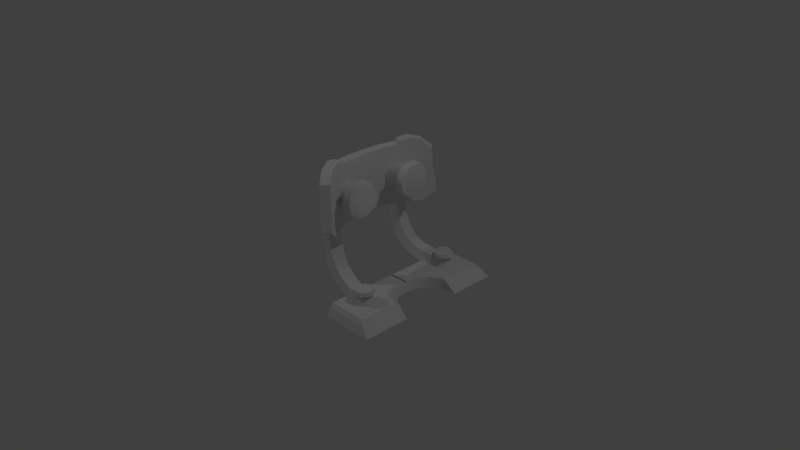# Source: goal.blend  (saved by Blender 2.73.0; exported with 4.5.12 LTS)
import bpy
from mathutils import Matrix  # noqa: F401  (used for matrix-valued properties, if any)

bpy.ops.wm.read_factory_settings(use_empty=True)
scene = bpy.context.scene
scene.name = 'Scene'

# ---- collections
col_collection_1 = bpy.data.collections.new('Collection 1'); scene.collection.children.link(col_collection_1)

# ---- materials (node trees are filled in below, after node groups)
mat_material = bpy.data.materials.new('Material')
mat_material.alpha_threshold = 0.0
mat_material.use_transparent_shadow = False
mat_material.roughness = 0.5
mat_material.line_color = (0.0, 0.0, 0.0, 1.0)

# ---- material node trees

# ---- world
world_world = bpy.data.worlds.new('World'); scene.world = world_world
world_world.color = (0.05088, 0.05088, 0.05088)
world_world.use_sun_shadow = False
world_world.sun_shadow_jitter_overblur = 0.0
world_world.cycles.sampling_method = 'MANUAL'
world_world.cycles.sample_map_resolution = 256

# ---- cameras
cam_camera = bpy.data.cameras.new('Camera')
cam_camera.clip_end = 100.0
cam_camera.lens = 35.0
cam_camera.sensor_width = 32.0
cam_camera.sensor_height = 18.0
cam_camera.ortho_scale = 7.314
cam_camera.dof.focus_distance = 0.0
cam_camera.dof.aperture_fstop = 128.0

# ---- lights
light_lamp_003 = bpy.data.lights.new('Lamp.003', 'POINT')
light_lamp_003.transmission_factor = 0.0
light_lamp_003.cutoff_distance = 30.0
light_lamp_003.energy = 100.0
light_lamp_003.shadow_buffer_clip_start = 1.001
light_lamp_003.shadow_soft_size = 0.1
light_lamp_003.shadow_maximum_resolution = 0.006
light_lamp_003.use_absolute_resolution = True
light_lamp_003.cycles.use_multiple_importance_sampling = False
light_lamp_002 = bpy.data.lights.new('Lamp.002', 'POINT')
light_lamp_002.transmission_factor = 0.0
light_lamp_002.cutoff_distance = 30.0
light_lamp_002.energy = 100.0
light_lamp_002.shadow_buffer_clip_start = 1.001
light_lamp_002.shadow_soft_size = 0.1
light_lamp_002.shadow_maximum_resolution = 0.006
light_lamp_002.use_absolute_resolution = True
light_lamp_002.cycles.use_multiple_importance_sampling = False
light_lamp_001 = bpy.data.lights.new('Lamp.001', 'POINT')
light_lamp_001.transmission_factor = 0.0
light_lamp_001.cutoff_distance = 30.0
light_lamp_001.energy = 100.0
light_lamp_001.shadow_buffer_clip_start = 1.001
light_lamp_001.shadow_soft_size = 0.1
light_lamp_001.shadow_maximum_resolution = 0.006
light_lamp_001.use_absolute_resolution = True
light_lamp_001.cycles.use_multiple_importance_sampling = False
light_lamp = bpy.data.lights.new('Lamp', 'POINT')
light_lamp.transmission_factor = 0.0
light_lamp.cutoff_distance = 30.0
light_lamp.energy = 100.0
light_lamp.shadow_buffer_clip_start = 1.001
light_lamp.shadow_soft_size = 0.1
light_lamp.shadow_maximum_resolution = 0.006
light_lamp.use_absolute_resolution = True
light_lamp.cycles.use_multiple_importance_sampling = False

# ---- meshes
me_cube_000 = bpy.data.meshes.new('Cube.000')
me_cube_000.from_pydata([(0.2725, -1.051, -1.317), (0.9815, -1.051, -1.317), (0.2725, -0.9643, -1.162), (0.8073, -0.9643, -1.162), (0.2725, 0.006903, -1.162), (0.6525, -0.3133, -1.316), (0.5353, 0.006903, -1.316), (0.2725, -0.4588, -1.317), (0.8073, -0.4003, -1.162), (0.2725, -0.4448, -1.162), (0.9815, -0.4143, -1.317), (0.274, 0.006903, -1.22), (0.8613, -1.006, -1.211), (0.2725, -1.006, -1.226), (0.274, -0.4448, -1.215), (0.8073, -0.4003, -1.316), (0.8613, -0.4034, -1.211), (0.274, 0.006903, -1.309), (0.5353, 0.006903, -1.162), (0.8073, -0.4003, -1.21), (0.5353, 0.006903, -1.21), (0.5527, -0.1568, -1.21), (0.6525, -0.3133, -1.21), (0.5527, -0.1568, -1.316), (0.6525, -0.3133, -1.162), (0.5527, -0.1568, -1.162), (0.5181, -0.678, -0.9805), (0.5899, -0.5792, -1.041), (0.5181, -0.5559, -1.041), (0.6343, -0.6403, -1.041), (0.6343, -0.7157, -1.041), (0.5899, -0.7768, -1.041), (0.5181, -0.8001, -1.041), (0.4464, -0.7768, -1.041), (0.402, -0.7157, -1.041), (0.402, -0.6403, -1.041), (0.4464, -0.5792, -1.041), (0.587, -0.5832, -0.98), (0.5181, -0.5608, -0.98), (0.6296, -0.6418, -0.98), (0.6296, -0.7142, -0.98), (0.587, -0.7728, -0.98), (0.5181, -0.7952, -0.98), (0.4492, -0.7728, -0.98), (0.4067, -0.7142, -0.98), (0.4067, -0.6418, -0.98), (0.4492, -0.5832, -0.98), (0.5181, -0.5449, -1.029), (0.4399, -0.5703, -1.029), (0.3915, -0.6369, -1.029), (0.3915, -0.7191, -1.029), (0.4399, -0.7857, -1.029), (0.5181, -0.8111, -1.029), (0.5964, -0.7857, -1.029), (0.6447, -0.7191, -1.029), (0.6447, -0.6369, -1.029), (0.5964, -0.5703, -1.029), (0.5511, -0.5979, -1.06), (0.5205, -0.7647, -1.06), (0.5429, -0.8022, -1.182), (0.5855, -0.5692, -1.182), (-0.1193, -0.4793, 0.1196), (-0.1484, -0.6464, 0.1196), (-0.2695, -0.6473, 0.0709), (-0.2319, -0.4356, 0.07091), (-0.1327, -0.4769, -0.3685), (-0.1618, -0.644, -0.3685), (-0.2787, -0.6505, -0.3734), (-0.2395, -0.4295, -0.3734), (-0.1032, -0.4821, -0.5964), (-0.1324, -0.6493, -0.5963), (-0.2639, -0.6594, -0.6188), (-0.2226, -0.4262, -0.6188), (-0.05271, -0.4911, -0.7805), (-0.08186, -0.6582, -0.7802), (-0.2032, -0.6702, -0.8355), (-0.1618, -0.437, -0.8355), (0.03815, -0.5073, -0.9153), (0.008883, -0.6744, -0.9149), (-0.08401, -0.6913, -1.01), (-0.04264, -0.4582, -1.01), (0.1822, -0.5328, -1.002), (0.1527, -0.6999, -1.001), (0.1043, -0.7248, -1.123), (0.1457, -0.4916, -1.123), (0.3899, -0.5697, -1.053), (0.3603, -0.7368, -1.052), (0.3205, -0.7631, -1.182), (0.3618, -0.53, -1.182), (0.6358, -0.7585, -1.182), (0.5922, -0.7344, -1.06), (-0.261, -0.5998, 0.134), (-0.1411, -0.6046, 0.1951), (0.6571, -0.642, -1.182), (-0.2403, -0.4832, 0.134), (0.6076, -0.6509, -1.06), (-0.1266, -0.5211, 0.1951), (-0.1094, -0.2853, -0.1017), (-0.1094, -0.2523, -1.066e-07), (-0.1094, -0.3719, -0.1646), (-0.1094, -0.4788, -0.1646), (-0.1094, -0.5653, -0.1017), (-0.1094, -0.5984, -1.013e-07), (-0.1094, -0.5653, 0.1017), (-0.1094, -0.4788, 0.1646), (-0.1094, -0.3719, 0.1646), (-0.1094, -0.2853, 0.1017), (0.1419, -0.2827, -0.1036), (0.1419, -0.2491, -1.024e-07), (0.1419, -0.3709, -0.1676), (0.1419, -0.4798, -0.1676), (0.1419, -0.5679, -0.1036), (0.1419, -0.6016, -9.699e-08), (0.1419, -0.5679, 0.1036), (0.1419, -0.4798, 0.1676), (0.1419, -0.3709, 0.1676), (0.1419, -0.2827, 0.1036), (0.2915, -0.4253, -1.341e-07), (0.2587, -0.2467, -0.1298), (0.2587, -0.2045, -7.515e-08), (0.2587, -0.3571, -0.2101), (0.2587, -0.4936, -0.2101), (0.2587, -0.604, -0.1298), (0.2587, -0.6462, -6.838e-08), (0.2587, -0.604, 0.1298), (0.2587, -0.4936, 0.2101), (0.2587, -0.3571, 0.2101), (0.2587, -0.2467, 0.1298), (0.05054, -0.2869, -1.123e-07), (0.05054, -0.3133, 0.08139), (0.05054, -0.3825, 0.1317), (0.05054, -0.4681, 0.1317), (0.05054, -0.5374, 0.08139), (0.05054, -0.5638, -1.08e-07), (0.05054, -0.5374, -0.08139), (0.05054, -0.4681, -0.1317), (0.05054, -0.3825, -0.1317), (0.05054, -0.3133, -0.08139), (0.1709, -0.1745, -9.258e-08), (0.1709, -0.2224, 0.1474), (0.1709, -0.3478, 0.2385), (0.1709, -0.5028, 0.2385), (0.1709, -0.6282, 0.1474), (0.1709, -0.6761, -8.49e-08), (0.1709, -0.6282, -0.1474), (0.1709, -0.5028, -0.2385), (0.1709, -0.3478, -0.2385), (0.1709, -0.2224, -0.1474), (0.1932, -0.8627, -0.2967), (0.07604, -0.7386, -0.4213), (-0.03883, -0.8052, -0.4213), (0.1107, -0.9608, -0.2965), (0.07637, -0.7229, 0.4192), (0.1501, -0.817, 0.2967), (0.06758, -0.915, 0.2969), (-0.03151, -0.7971, 0.4192), (-0.119, 0.0, -0.3834), (-0.2529, 2.98e-07, -0.3834), (-0.1219, -5.364e-07, 0.3838), (-0.2559, 1.788e-07, 0.3838), (-0.0409, -0.465, -0.3933), (-0.04951, -0.4513, 0.3971), (-0.1642, -0.5121, -0.3933), (-0.1727, -0.4984, 0.3971), (0.01332, -0.5985, 0.4657), (-0.1085, -0.6496, 0.4657), (-0.04201, -0.459, 0.4388), (-0.1656, -0.5061, 0.4388), (0.1609, -0.831, -1.148e-05), (0.07841, -0.9291, 0.0001894), (-0.1205, -2.98e-07, 0.0001876), (0.08687, -0.7201, -0.008069), (-0.01614, -0.8008, -0.008069), (-0.2544, 2.384e-07, 0.0001876), (-0.1685, -0.5053, 0.001894), (-0.04522, -0.4581, 0.001894), (-0.2297, -0.265, -0.3888), (-0.2352, -0.257, 0.3911), (-0.09782, -0.2669, -0.3888), (-0.1034, -0.2589, 0.3911), (-0.1007, -0.2629, 0.001128), (-0.2325, -0.261, 0.001128), (0.2751, -0.3172, -0.07858), (0.2751, -0.4666, 0.1271), (0.2751, -0.5335, 0.07858), (0.2751, -0.3172, 0.07858), (0.2751, -0.384, 0.1271), (0.2751, -0.5335, -0.07858), (0.2751, -0.559, -9.583e-08), (0.2751, -0.384, -0.1271), (0.2751, -0.4666, -0.1271), (0.2751, -0.2916, -9.993e-08)], [], [(16, 12, 1, 10), (12, 13, 0, 1), (22, 19, 15, 5), (3, 8, 9, 2), (21, 22, 5, 23), (8, 3, 12, 16), (3, 2, 13, 12), (20, 21, 23, 6), (13, 14, 7, 0), (2, 9, 14, 13), (9, 4, 11, 14), (14, 11, 17, 7), (18, 25, 21, 20), (9, 8, 24, 25, 18, 4), (25, 24, 22, 21), (24, 8, 19, 22), (16, 19, 8), (10, 15, 19, 16), (47, 48, 46, 38), (48, 49, 45, 46), (49, 50, 44, 45), (50, 51, 43, 44), (51, 52, 42, 43), (52, 53, 41, 42), (53, 54, 40, 41), (54, 55, 39, 40), (55, 56, 37, 39), (56, 47, 38, 37), (27, 28, 47, 56), (29, 27, 56, 55), (30, 29, 55, 54), (31, 30, 54, 53), (32, 31, 53, 52), (33, 32, 52, 51), (34, 33, 51, 50), (35, 34, 50, 49), (36, 35, 49, 48), (28, 36, 48, 47), (26, 40, 39), (26, 42, 41), (26, 44, 43), (26, 46, 45), (26, 37, 38), (26, 38, 46), (26, 45, 44), (26, 43, 42), (26, 41, 40), (26, 39, 37), (94, 96, 61, 64), (61, 65, 68, 64), (63, 67, 66, 62), (67, 71, 70, 66), (69, 73, 76, 72), (71, 75, 74, 70), (73, 77, 80, 76), (75, 79, 78, 74), (77, 81, 84, 80), (79, 83, 82, 78), (81, 85, 88, 84), (83, 87, 86, 82), (82, 86, 85, 81), (87, 59, 58, 86), (85, 57, 60, 88), (90, 58, 59, 89), (65, 69, 72, 68), (95, 90, 89, 93), (80, 84, 83, 79), (90, 95, 57, 58), (78, 82, 81, 77), (63, 62, 92, 91), (68, 72, 71, 67), (72, 76, 75, 71), (76, 80, 79, 75), (57, 95, 93, 60), (74, 78, 77, 73), (70, 74, 73, 69), (92, 62, 61, 96), (66, 70, 69, 65), (91, 92, 96, 94), (57, 85, 86, 58), (93, 89, 59, 60), (65, 61, 62, 66), (67, 63, 64, 68), (59, 87, 88, 60), (94, 64, 63, 91), (84, 88, 87, 83), (128, 129, 116, 108), (129, 130, 115, 116), (130, 131, 114, 115), (131, 132, 113, 114), (132, 133, 112, 113), (133, 134, 111, 112), (134, 135, 110, 111), (135, 136, 109, 110), (136, 137, 107, 109), (137, 128, 108, 107), (116, 115, 140, 139), (138, 139, 127, 119), (139, 140, 126, 127), (140, 141, 125, 126), (141, 142, 124, 125), (142, 143, 123, 124), (143, 144, 122, 123), (144, 145, 121, 122), (145, 146, 120, 121), (146, 147, 118, 120), (147, 138, 119, 118), (97, 98, 128, 137), (99, 97, 137, 136), (100, 99, 136, 135), (101, 100, 135, 134), (102, 101, 134, 133), (103, 102, 133, 132), (104, 103, 132, 131), (105, 104, 131, 130), (106, 105, 130, 129), (98, 106, 129, 128), (107, 108, 138, 147), (109, 107, 147, 146), (110, 109, 146, 145), (111, 110, 145, 144), (112, 111, 144, 143), (108, 116, 139, 138), (115, 114, 141, 140), (114, 113, 142, 141), (113, 112, 143, 142), (190, 121, 120, 189), (188, 123, 122, 187), (183, 125, 124, 184), (185, 127, 126, 186), (182, 118, 119, 191), (191, 119, 127, 185), (186, 126, 125, 183), (184, 124, 123, 188), (187, 122, 121, 190), (189, 120, 118, 182), (168, 153, 154, 169), (172, 169, 154, 155), (161, 163, 167, 166), (148, 151, 150, 149), (152, 155, 154, 153), (160, 149, 150, 162), (171, 152, 153, 168), (175, 161, 152, 171), (174, 172, 155, 163), (181, 174, 163, 177), (180, 179, 161, 175), (178, 160, 162, 176), (179, 177, 163, 161), (166, 167, 165, 164), (163, 155, 165, 167), (152, 161, 166, 164), (155, 152, 164, 165), (178, 180, 175, 160), (176, 162, 174, 181), (162, 150, 172, 174), (160, 175, 171, 149), (149, 171, 168, 148), (150, 151, 169, 172), (148, 168, 169, 151), (157, 176, 181, 173), (156, 170, 180, 178), (158, 159, 177, 179), (156, 178, 176, 157), (170, 158, 179, 180), (173, 181, 177, 159), (117, 189, 182), (117, 187, 190), (117, 184, 188), (117, 186, 183), (117, 191, 185), (117, 182, 191), (117, 185, 186), (117, 183, 184), (117, 188, 187), (117, 190, 189)])
me_cube_000.polygons.foreach_set('use_smooth', [0, 0, 1, 0, 1, 0, 0, 1, 0, 0, 0, 0, 1, 0, 1, 1, 1, 1, 1, 1, 1, 1, 1, 1, 1, 1, 1, 1, 1, 1, 1, 1, 1, 1, 1, 1, 1, 1, 1, 1, 1, 1, 1, 1, 1, 1, 1, 1, 1, 1, 1, 1, 1, 1, 1, 1, 1, 1, 1, 1, 1, 1, 1, 1, 1, 1, 1, 1, 1, 1, 1, 1, 1, 1, 1, 1, 1, 1, 1, 1, 1, 1, 1, 1, 1, 1, 1, 1, 1, 1, 1, 1, 1, 1, 1, 1, 1, 1, 1, 1, 1, 1, 1, 1, 1, 1, 1, 1, 1, 1, 1, 1, 1, 1, 1, 1, 1, 1, 1, 1, 1, 1, 1, 1, 1, 1, 1, 1, 1, 1, 1, 1, 1, 1, 1, 1, 1, 1, 1, 1, 1, 1, 1, 1, 1, 1, 1, 1, 1, 1, 1, 1, 1, 1, 1, 1, 1, 1, 1, 1, 1, 1, 1, 1, 1, 1, 1, 1, 1, 1, 1, 1, 1, 1, 1, 1])
_k = set([(0, 1), (0, 7), (1, 10), (5, 15), (5, 23), (6, 23), (7, 14), (8, 16), (8, 24), (10, 15), (10, 16), (18, 25), (24, 25), (27, 28), (27, 29), (28, 36), (29, 30), (30, 31), (31, 32), (32, 33), (33, 34), (34, 35), (35, 36), (37, 38), (37, 39), (38, 46), (39, 40), (40, 41), (41, 42), (42, 43), (43, 44), (44, 45), (45, 46), (47, 48), (47, 56), (48, 49), (49, 50), (50, 51), (51, 52), (52, 53), (53, 54), (54, 55), (55, 56), (57, 85), (57, 95), (58, 86), (58, 90), (59, 87), (59, 89), (60, 88), (60, 93), (61, 65), (61, 96), (62, 66), (62, 92), (63, 67), (63, 91), (64, 68), (64, 94), (65, 69), (66, 70), (67, 71), (68, 72), (69, 73), (70, 74), (71, 75), (72, 76), (73, 77), (74, 78), (75, 79), (76, 80), (77, 81), (78, 82), (79, 83), (80, 84), (81, 85), (82, 86), (83, 87), (84, 88), (89, 93), (90, 95), (91, 94), (92, 96), (97, 98), (97, 99), (98, 106), (99, 100), (100, 101), (101, 102), (102, 103), (103, 104), (104, 105), (105, 106), (107, 108), (107, 109), (108, 116), (109, 110), (110, 111), (111, 112), (112, 113), (113, 114), (114, 115), (115, 116), (118, 119), (118, 120), (119, 127), (120, 121), (121, 122), (122, 123), (123, 124), (124, 125), (125, 126), (126, 127), (138, 139), (138, 147), (139, 140), (140, 141), (141, 142), (142, 143), (143, 144), (144, 145), (145, 146), (146, 147), (148, 149), (148, 151), (148, 168), (149, 150), (149, 160), (150, 151), (150, 162), (151, 169), (152, 153), (152, 164), (153, 154), (153, 168), (154, 155), (154, 169), (155, 165), (156, 178), (157, 176), (158, 179), (159, 177), (160, 178), (161, 163), (161, 166), (161, 179), (162, 176), (163, 167), (163, 177), (164, 166), (165, 167), (166, 167)])
me_cube_000.attributes.new('sharp_edge', 'BOOLEAN', 'EDGE').data.foreach_set('value', [ (min(e.vertices), max(e.vertices)) in _k for e in me_cube_000.edges])
_uv = me_cube_000.uv_layers.new(name='UVMap')
_uv.uv.foreach_set('vector', [0.0516, 0.1681, 0.1205, 0.3193, 0.08658, 0.3507, 0.01166, 0.1898, 0.1205, 0.3193, 0.2808, 0.3223, 0.2817, 0.3507, 0.08658, 0.3507, 0.07454, 0.1075, 0.05703, 0.1541, 0.02927, 0.1437, 0.04681, 0.09703, 0.7244, 0.5782, 0.8743, 0.5782, 0.8624, 0.7204, 0.7244, 0.7204, 0.09287, 0.05873, 0.07454, 0.1075, 0.04681, 0.09703, 0.06516, 0.0483, 0.06863, 0.1588, 0.1345, 0.3031, 0.1205, 0.3193, 0.0516, 0.1681, 0.1345, 0.3031, 0.2788, 0.3031, 0.2808, 0.3223, 0.1205, 0.3193, 0.1083, 0.01727, 0.09287, 0.05873, 0.06516, 0.0483, 0.08054, 0.006837, 0.2808, 0.3223, 0.412, 0.2442, 0.4234, 0.2705, 0.2817, 0.3507, 0.2788, 0.3031, 0.4057, 0.2316, 0.412, 0.2442, 0.2808, 0.3223, 0.4057, 0.2316, 0.5155, 0.1686, 0.5229, 0.1827, 0.412, 0.2442, 0.4654, 0.2142, 0.5229, 0.1827, 0.5351, 0.204, 0.4804, 0.2362, 0.1209, 0.02204, 0.1055, 0.0635, 0.09287, 0.05873, 0.1083, 0.01727, 0.8624, 0.7204, 0.8743, 0.5782, 0.8974, 0.6194, 0.939, 0.6459, 0.9825, 0.6505, 0.9825, 0.7204, 0.1055, 0.0635, 0.08721, 0.1122, 0.07454, 0.1075, 0.09287, 0.05873, 0.08721, 0.1122, 0.06863, 0.1588, 0.05703, 0.1541, 0.07454, 0.1075, 0.0516, 0.1681, 0.05703, 0.1541, 0.06863, 0.1588, 0.01166, 0.1898, 0.02927, 0.1437, 0.05703, 0.1541, 0.0516, 0.1681, 0.2181, 0.9627, 0.2358, 0.9588, 0.2391, 0.9705, 0.2211, 0.9752, 0.2358, 0.9588, 0.2548, 0.9528, 0.257, 0.9657, 0.2391, 0.9705, 0.04077, 0.9501, 0.06685, 0.9586, 0.06326, 0.9753, 0.03734, 0.9692, 0.06685, 0.9586, 0.09007, 0.9637, 0.08765, 0.9796, 0.06326, 0.9753, 0.09007, 0.9637, 0.1121, 0.9669, 0.1109, 0.9824, 0.08765, 0.9796, 0.1121, 0.9669, 0.1343, 0.9685, 0.1341, 0.9839, 0.1109, 0.9824, 0.1343, 0.9685, 0.1565, 0.9686, 0.1572, 0.9839, 0.1341, 0.9839, 0.1565, 0.9686, 0.1785, 0.9677, 0.18, 0.9824, 0.1572, 0.9839, 0.1785, 0.9677, 0.1995, 0.9657, 0.2016, 0.9794, 0.18, 0.9824, 0.1995, 0.9657, 0.2181, 0.9627, 0.2211, 0.9752, 0.2016, 0.9794, 0.199, 0.9614, 0.2175, 0.959, 0.2181, 0.9627, 0.1995, 0.9657, 0.1782, 0.9628, 0.199, 0.9614, 0.1995, 0.9657, 0.1785, 0.9677, 0.1564, 0.9639, 0.1782, 0.9628, 0.1785, 0.9677, 0.1565, 0.9686, 0.1345, 0.9637, 0.1564, 0.9639, 0.1565, 0.9686, 0.1343, 0.9685, 0.1127, 0.9622, 0.1345, 0.9637, 0.1343, 0.9685, 0.1121, 0.9669, 0.09096, 0.959, 0.1127, 0.9622, 0.1121, 0.9669, 0.09007, 0.9637, 0.06832, 0.9533, 0.09096, 0.959, 0.09007, 0.9637, 0.06685, 0.9586, 0.04366, 0.9451, 0.06832, 0.9533, 0.06685, 0.9586, 0.04077, 0.9501, 0.2347, 0.9549, 0.2526, 0.9488, 0.2548, 0.9528, 0.2358, 0.9588, 0.2175, 0.959, 0.2347, 0.9549, 0.2358, 0.9588, 0.2181, 0.9627, 0.8986, 0.5247, 0.8881, 0.4926, 0.909, 0.4926, 0.8986, 0.5247, 0.8648, 0.5247, 0.8712, 0.5049, 0.8986, 0.5247, 0.8881, 0.5568, 0.8712, 0.5446, 0.8986, 0.5247, 0.9259, 0.5446, 0.909, 0.5568, 0.8986, 0.5247, 0.9259, 0.5049, 0.9323, 0.5247, 0.8986, 0.5247, 0.9323, 0.5247, 0.9259, 0.5446, 0.8986, 0.5247, 0.909, 0.5568, 0.8881, 0.5568, 0.8986, 0.5247, 0.8712, 0.5446, 0.8648, 0.5247, 0.8986, 0.5247, 0.8712, 0.5049, 0.8881, 0.4926, 0.8986, 0.5247, 0.909, 0.4926, 0.9259, 0.5049, 0.6633, 0.542, 0.6336, 0.5372, 0.6452, 0.5217, 0.6736, 0.5276, 0.6452, 0.5217, 0.708, 0.4327, 0.7303, 0.4462, 0.6736, 0.5276, 0.6739, 0.5277, 0.7305, 0.4463, 0.7081, 0.4328, 0.6454, 0.5218, 0.7305, 0.4463, 0.7582, 0.3989, 0.7308, 0.3868, 0.7081, 0.4328, 0.7308, 0.3867, 0.7444, 0.3463, 0.7738, 0.3511, 0.7581, 0.3989, 0.7582, 0.3989, 0.7738, 0.3511, 0.7443, 0.3464, 0.7308, 0.3868, 0.7444, 0.3463, 0.7446, 0.3098, 0.7738, 0.3037, 0.7738, 0.3511, 0.7738, 0.3511, 0.7737, 0.3037, 0.7445, 0.31, 0.7443, 0.3464, 0.7446, 0.3098, 0.7293, 0.2752, 0.7539, 0.2583, 0.7738, 0.3037, 0.7737, 0.3037, 0.7536, 0.2584, 0.729, 0.2754, 0.7445, 0.31, 0.7293, 0.2752, 0.6981, 0.2381, 0.7221, 0.2188, 0.7539, 0.2583, 0.7536, 0.2584, 0.7215, 0.219, 0.6977, 0.2385, 0.729, 0.2754, 0.7861, 0.1548, 0.7859, 0.09808, 0.8303, 0.09793, 0.8305, 0.1547, 0.7215, 0.219, 0.681, 0.1892, 0.6693, 0.2158, 0.6977, 0.2385, 0.6981, 0.2381, 0.6697, 0.2151, 0.6814, 0.1886, 0.7221, 0.2188, 0.6537, 0.2081, 0.6693, 0.2158, 0.681, 0.1892, 0.6603, 0.1793, 0.708, 0.4327, 0.7308, 0.3867, 0.7581, 0.3989, 0.7303, 0.4462, 0.6349, 0.2061, 0.6537, 0.2081, 0.6603, 0.1793, 0.634, 0.1766, 0.4681, 0.5783, 0.4681, 0.5142, 0.5363, 0.5142, 0.5363, 0.5783, 0.7969, 0.03839, 0.8191, 0.03818, 0.8303, 0.0551, 0.7859, 0.05553, 0.7862, 0.1992, 0.7861, 0.1548, 0.8305, 0.1547, 0.8305, 0.1991, 0.6739, 0.5277, 0.6454, 0.5218, 0.634, 0.5375, 0.6637, 0.5422, 0.4698, 0.7752, 0.4681, 0.7043, 0.5363, 0.7043, 0.5345, 0.7752, 0.4681, 0.7043, 0.4681, 0.6394, 0.5363, 0.6394, 0.5363, 0.7043, 0.4681, 0.6394, 0.4681, 0.5783, 0.5363, 0.5783, 0.5363, 0.6394, 0.6697, 0.2151, 0.6542, 0.2075, 0.6608, 0.1788, 0.6814, 0.1886, 0.7862, 0.2418, 0.7862, 0.1992, 0.8305, 0.1991, 0.8306, 0.2418, 0.7862, 0.2918, 0.7862, 0.2418, 0.8306, 0.2418, 0.8305, 0.2918, 0.797, 0.4993, 0.7859, 0.4795, 0.8303, 0.4796, 0.8191, 0.4993, 0.7861, 0.3518, 0.7862, 0.2918, 0.8305, 0.2918, 0.8305, 0.3519, 0.6557, 0.5673, 0.6282, 0.5553, 0.6336, 0.5372, 0.6633, 0.542, 0.8303, 0.0551, 0.8303, 0.09793, 0.7859, 0.09808, 0.7859, 0.05553, 0.485, 0.3593, 0.5191, 0.3595, 0.5362, 0.3837, 0.468, 0.3833, 0.8305, 0.3519, 0.8303, 0.4796, 0.7859, 0.4795, 0.7861, 0.3518, 0.5345, 0.7752, 0.5331, 0.9032, 0.4712, 0.9032, 0.4698, 0.7752, 0.5362, 0.3837, 0.5363, 0.4487, 0.4681, 0.4487, 0.468, 0.3833, 0.4851, 0.9214, 0.4712, 0.9032, 0.5331, 0.9032, 0.5192, 0.9214, 0.4681, 0.5142, 0.4681, 0.4487, 0.5363, 0.4487, 0.5363, 0.5142, 0.921, 0.2595, 0.921, 0.2308, 0.9479, 0.2308, 0.9479, 0.2595, 0.921, 0.2308, 0.921, 0.2007, 0.9479, 0.2007, 0.9479, 0.2308, 0.921, 0.2007, 0.921, 0.1698, 0.9479, 0.1698, 0.9479, 0.2007, 0.921, 0.1698, 0.921, 0.1385, 0.9479, 0.1385, 0.9479, 0.1698, 0.921, 0.1385, 0.921, 0.1075, 0.9479, 0.1075, 0.9479, 0.1385, 0.921, 0.1075, 0.921, 0.07725, 0.9479, 0.07725, 0.9479, 0.1075, 0.921, 0.07725, 0.921, 0.0488, 0.9479, 0.0488, 0.9479, 0.07725, 0.921, 0.0488, 0.921, 0.0249, 0.9479, 0.0249, 0.9479, 0.0488, 0.921, 0.3099, 0.921, 0.2861, 0.9479, 0.2861, 0.9479, 0.3099, 0.921, 0.2861, 0.921, 0.2595, 0.9479, 0.2595, 0.9479, 0.2861, 0.9479, 0.2308, 0.9479, 0.2007, 0.9835, 0.2007, 0.9835, 0.2308, 0.8883, 0.9495, 0.8491, 0.9709, 0.8387, 0.9462, 0.8732, 0.9274, 0.8491, 0.9709, 0.8064, 0.984, 0.8011, 0.9578, 0.8387, 0.9462, 0.8064, 0.984, 0.762, 0.9885, 0.762, 0.9618, 0.8011, 0.9578, 0.762, 0.9885, 0.7176, 0.984, 0.7229, 0.9578, 0.762, 0.9618, 0.7176, 0.984, 0.6749, 0.9709, 0.6853, 0.9462, 0.7229, 0.9578, 0.6749, 0.9709, 0.6357, 0.9495, 0.6508, 0.9274, 0.6853, 0.9462, 0.6357, 0.9495, 0.6015, 0.9207, 0.6207, 0.9021, 0.6508, 0.9274, 0.6015, 0.9207, 0.5737, 0.8858, 0.5962, 0.8713, 0.6207, 0.9021, 0.9503, 0.8858, 0.9225, 0.9207, 0.9033, 0.9021, 0.9278, 0.8713, 0.9225, 0.9207, 0.8883, 0.9495, 0.8732, 0.9274, 0.9033, 0.9021, 0.8581, 0.2861, 0.8581, 0.2595, 0.921, 0.2595, 0.921, 0.2861, 0.8581, 0.3099, 0.8581, 0.2861, 0.921, 0.2861, 0.921, 0.3099, 0.8581, 0.0488, 0.8581, 0.0249, 0.921, 0.0249, 0.921, 0.0488, 0.8581, 0.07725, 0.8581, 0.0488, 0.921, 0.0488, 0.921, 0.07725, 0.8581, 0.1075, 0.8581, 0.07725, 0.921, 0.07725, 0.921, 0.1075, 0.8581, 0.1385, 0.8581, 0.1075, 0.921, 0.1075, 0.921, 0.1385, 0.8581, 0.1698, 0.8581, 0.1385, 0.921, 0.1385, 0.921, 0.1698, 0.8581, 0.2007, 0.8581, 0.1698, 0.921, 0.1698, 0.921, 0.2007, 0.8581, 0.2308, 0.8581, 0.2007, 0.921, 0.2007, 0.921, 0.2308, 0.8581, 0.2595, 0.8581, 0.2308, 0.921, 0.2308, 0.921, 0.2595, 0.9479, 0.2861, 0.9479, 0.2595, 0.9835, 0.2595, 0.9835, 0.2861, 0.9479, 0.3099, 0.9479, 0.2861, 0.9835, 0.2861, 0.9835, 0.3099, 0.9479, 0.0488, 0.9479, 0.0249, 0.9835, 0.0249, 0.9835, 0.0488, 0.9479, 0.07725, 0.9479, 0.0488, 0.9835, 0.0488, 0.9835, 0.07725, 0.9479, 0.1075, 0.9479, 0.07725, 0.9835, 0.07725, 0.9835, 0.1075, 0.9479, 0.2595, 0.9479, 0.2308, 0.9835, 0.2308, 0.9835, 0.2595, 0.9479, 0.2007, 0.9479, 0.1698, 0.9835, 0.1698, 0.9835, 0.2007, 0.9479, 0.1698, 0.9479, 0.1385, 0.9835, 0.1385, 0.9835, 0.1698, 0.9479, 0.1385, 0.9479, 0.1075, 0.9835, 0.1075, 0.9835, 0.1385, 0.8885, 0.4006, 0.8607, 0.3923, 0.8843, 0.3597, 0.9014, 0.3826, 0.9011, 0.4387, 0.8837, 0.4615, 0.8611, 0.4305, 0.8887, 0.4217, 0.9413, 0.439, 0.9567, 0.4619, 0.9201, 0.4734, 0.9212, 0.4453, 0.9544, 0.401, 0.9806, 0.393, 0.9797, 0.4313, 0.954, 0.4221, 0.9227, 0.3763, 0.9229, 0.3482, 0.9589, 0.3613, 0.9425, 0.3835, 0.9425, 0.3835, 0.9589, 0.3613, 0.9806, 0.393, 0.9544, 0.401, 0.954, 0.4221, 0.9797, 0.4313, 0.9567, 0.4619, 0.9413, 0.439, 0.9212, 0.4453, 0.9201, 0.4734, 0.8837, 0.4615, 0.9011, 0.4387, 0.8887, 0.4217, 0.8611, 0.4305, 0.8607, 0.3923, 0.8885, 0.4006, 0.9014, 0.3826, 0.8843, 0.3597, 0.9229, 0.3482, 0.9227, 0.3763, 0.5835, 0.3766, 0.5844, 0.4622, 0.5475, 0.4622, 0.5466, 0.3766, 0.06737, 0.4964, 0.02133, 0.494, 0.02626, 0.4085, 0.07038, 0.3731, 0.6272, 0.6031, 0.5926, 0.6188, 0.5886, 0.6071, 0.6233, 0.5913, 0.5827, 0.2901, 0.5458, 0.2901, 0.5518, 0.2185, 0.5884, 0.2295, 0.592, 0.511, 0.555, 0.5184, 0.5475, 0.4622, 0.5844, 0.4622, 0.623, 0.1506, 0.5884, 0.2295, 0.5518, 0.2185, 0.5887, 0.134, 0.05962, 0.7441, 0.04738, 0.8668, 0.01702, 0.828, 0.02106, 0.7424, 0.1435, 0.756, 0.1337, 0.8695, 0.04738, 0.8668, 0.05962, 0.7441, 0.1634, 0.4933, 0.06737, 0.4964, 0.07038, 0.3731, 0.1655, 0.3794, 0.2361, 0.4934, 0.1634, 0.4933, 0.1655, 0.3794, 0.2373, 0.3811, 0.2017, 0.7621, 0.1911, 0.8739, 0.1337, 0.8695, 0.1435, 0.756, 0.6533, 0.09948, 0.623, 0.1506, 0.5887, 0.134, 0.6277, 0.07144, 0.6558, 0.6531, 0.6295, 0.6805, 0.5926, 0.6188, 0.6272, 0.6031, 0.6233, 0.5913, 0.5886, 0.6071, 0.5704, 0.5657, 0.6056, 0.5511, 0.1655, 0.3794, 0.07038, 0.3731, 0.1183, 0.3596, 0.1627, 0.3674, 0.04738, 0.8668, 0.1337, 0.8695, 0.1296, 0.8812, 0.08585, 0.8843, 0.555, 0.5184, 0.592, 0.511, 0.6056, 0.5511, 0.5704, 0.5657, 0.2124, 0.6503, 0.2017, 0.7621, 0.1435, 0.756, 0.1536, 0.6426, 0.235, 0.6057, 0.1615, 0.6071, 0.1634, 0.4933, 0.2361, 0.4934, 0.1615, 0.6071, 0.06984, 0.6158, 0.06737, 0.4964, 0.1634, 0.4933, 0.1536, 0.6426, 0.1435, 0.756, 0.05962, 0.7441, 0.06941, 0.6251, 0.06941, 0.6251, 0.05962, 0.7441, 0.02106, 0.7424, 0.01702, 0.6559, 0.06984, 0.6158, 0.008074, 0.5794, 0.02133, 0.494, 0.06737, 0.4964, 0.5827, 0.2901, 0.5835, 0.3766, 0.5466, 0.3766, 0.5458, 0.2901, 0.3116, 0.6041, 0.235, 0.6057, 0.2361, 0.4934, 0.3115, 0.4937, 0.2889, 0.66, 0.2772, 0.7698, 0.2017, 0.7621, 0.2124, 0.6503, 0.7051, 0.7094, 0.678, 0.7368, 0.6295, 0.6805, 0.6558, 0.6531, 0.7051, 0.04231, 0.6533, 0.09948, 0.6277, 0.07144, 0.6787, 0.01421, 0.2772, 0.7698, 0.2656, 0.8796, 0.1911, 0.8739, 0.2017, 0.7621, 0.3115, 0.4937, 0.2361, 0.4934, 0.2373, 0.3811, 0.3116, 0.3832, 0.9205, 0.4108, 0.9014, 0.3826, 0.9227, 0.3763, 0.9205, 0.4108, 0.8887, 0.4217, 0.8885, 0.4006, 0.9205, 0.4108, 0.9212, 0.4453, 0.9011, 0.4387, 0.9205, 0.4108, 0.954, 0.4221, 0.9413, 0.439, 0.9205, 0.4108, 0.9425, 0.3835, 0.9544, 0.401, 0.9205, 0.4108, 0.9227, 0.3763, 0.9425, 0.3835, 0.9205, 0.4108, 0.9544, 0.401, 0.954, 0.4221, 0.9205, 0.4108, 0.9413, 0.439, 0.9212, 0.4453, 0.9205, 0.4108, 0.9011, 0.4387, 0.8887, 0.4217, 0.9205, 0.4108, 0.8885, 0.4006, 0.9014, 0.3826])
me_cube_000.materials.append(mat_material)
me_cube_000.use_remesh_preserve_volume = False
me_cube_000.use_remesh_preserve_attributes = False
me_cube_000.use_mirror_vertex_groups = False
me_cube_000.update()

# ---- objects
ob_lamp_003 = bpy.data.objects.new('Lamp.003', light_lamp_003)
ob_lamp_002 = bpy.data.objects.new('Lamp.002', light_lamp_002)
ob_lamp_001 = bpy.data.objects.new('Lamp.001', light_lamp_001)
ob_cube_000 = bpy.data.objects.new('Cube.000', me_cube_000)
ob_lamp = bpy.data.objects.new('Lamp', light_lamp)
ob_camera = bpy.data.objects.new('Camera', cam_camera)

# ---- transforms, parenting, visibility, modifiers, constraints
ob_lamp_003.location = (-4.413, 5.677, -8.596)
ob_lamp_003.rotation_euler = (0.6503, 0.05522, 1.866)
ob_lamp_003.lock_rotations_4d = False
ob_lamp_003.empty_display_type = 'ARROWS'
ob_lamp_003.color = (0.0, 0.0, 0.0, 0.0)
ob_lamp_003.lineart.crease_threshold = 0.0
ob_lamp_002.location = (4.076, 1.005, -7.898)
ob_lamp_002.rotation_euler = (0.6503, 0.05522, 1.866)
ob_lamp_002.lock_rotations_4d = False
ob_lamp_002.empty_display_type = 'ARROWS'
ob_lamp_002.color = (0.0, 0.0, 0.0, 0.0)
ob_lamp_002.lineart.crease_threshold = 0.0
ob_lamp_001.location = (-4.413, -3.991, 6.222)
ob_lamp_001.rotation_euler = (0.6503, 0.05522, 1.866)
ob_lamp_001.lock_rotations_4d = False
ob_lamp_001.empty_display_type = 'ARROWS'
ob_lamp_001.color = (0.0, 0.0, 0.0, 0.0)
ob_lamp_001.lineart.crease_threshold = 0.0
ob_cube_000.location = (0.06158, 0.003117, 1.31)
ob_cube_000.lock_rotations_4d = False
ob_cube_000.lock_scale = (True, True, False)
ob_cube_000.empty_display_type = 'ARROWS'
ob_cube_000.lineart.crease_threshold = 0.0
_m = ob_cube_000.modifiers.new('Mirror', 'MIRROR')
_m.use_axis = (False, True, False)
_m.merge_threshold = 0.01
_m = ob_cube_000.modifiers.new('EdgeSplit', 'EDGE_SPLIT')
_m.use_edge_angle = False
ob_lamp.location = (4.076, 1.005, 6.222)
ob_lamp.rotation_euler = (0.6503, 0.05522, 1.866)
ob_lamp.lock_rotations_4d = False
ob_lamp.empty_display_type = 'ARROWS'
ob_lamp.color = (0.0, 0.0, 0.0, 0.0)
ob_lamp.lineart.crease_threshold = 0.0
ob_camera.location = (7.481, -6.508, 5.662)
ob_camera.rotation_euler = (1.109, 0.01082, 0.8149)
ob_camera.lock_rotations_4d = False
ob_camera.empty_display_type = 'ARROWS'
ob_camera.color = (0.0, 0.0, 0.0, 0.0)
ob_camera.display_type = 'WIRE'
ob_camera.lineart.crease_threshold = 0.0

# ---- collection membership
col_collection_1.objects.link(ob_lamp_003)
col_collection_1.objects.link(ob_lamp_002)
col_collection_1.objects.link(ob_lamp_001)
col_collection_1.objects.link(ob_cube_000)
col_collection_1.objects.link(ob_lamp)
col_collection_1.objects.link(ob_camera)

# ---- scene / render settings (as saved in the file)
scene.camera = ob_camera
scene.frame_start = 1; scene.frame_end = 250; scene.frame_set(18)
scene.render.engine = 'BLENDER_EEVEE_NEXT'
scene.render.resolution_percentage = 50
scene.render.dither_intensity = 0.0
scene.cycles.use_denoising = False
scene.cycles.samples = 10
scene.cycles.sampling_pattern = 'TABULATED_SOBOL'
scene.cycles.light_sampling_threshold = 0.0
scene.cycles.use_adaptive_sampling = False
scene.cycles.use_light_tree = False
scene.cycles.blur_glossy = 0.0
scene.cycles.pixel_filter_type = 'GAUSSIAN'
scene.cycles.sample_clamp_indirect = 0.0
scene.view_settings.view_transform = 'Standard'
bpy.context.view_layer.update()

